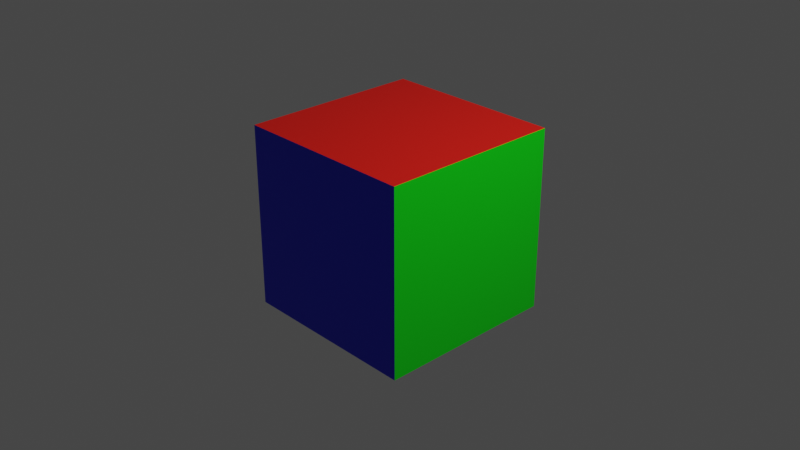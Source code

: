 # Source: cube.blend  (saved by Blender 3.4.6; exported with 4.5.12 LTS)
import bpy
from mathutils import Matrix  # noqa: F401  (used for matrix-valued properties, if any)

bpy.ops.wm.read_factory_settings(use_empty=True)
scene = bpy.context.scene
scene.name = 'Scene'

# ---- collections
col_collection = bpy.data.collections.new('Collection'); scene.collection.children.link(col_collection)
col_export = bpy.data.collections.new('Export'); scene.collection.children.link(col_export)

# ---- materials (node trees are filled in below, after node groups)
mat_top = bpy.data.materials.new('top')
mat_top.alpha_threshold = 0.0
mat_top.use_transparent_shadow = False
mat_top.roughness = 0.5
mat_top.line_color = (0.0, 0.0, 0.0, 1.0)
mat_front = bpy.data.materials.new('Front')
mat_front.use_transparent_shadow = False
mat_left = bpy.data.materials.new('Left')
mat_left.use_transparent_shadow = False
mat_right = bpy.data.materials.new('Right')
mat_right.use_transparent_shadow = False
mat_back = bpy.data.materials.new('Back')
mat_back.use_transparent_shadow = False
mat_bottom = bpy.data.materials.new('Bottom')
mat_bottom.use_transparent_shadow = False

# ---- material node trees
mat_top.use_nodes = True; mat_top.node_tree.nodes.clear()
_N = mat_top.node_tree.nodes; _L = mat_top.node_tree.links
n0 = _N.new('ShaderNodeOutputMaterial'); n0.name = 'Material Output'; n0.location = (300, 300)
n1 = _N.new('ShaderNodeBsdfPrincipled'); n1.name = 'Principled BSDF'; n1.location = (10, 300)
n1.distribution = 'GGX'
n1.subsurface_method = 'RANDOM_WALK_SKIN'
n1.inputs[0].default_value = (0.8, 0.007175, 0.001711, 1.0)
n1.inputs[3].default_value = 1.45
n1.inputs[27].default_value = (0.0, 0.0, 0.0, 1.0)
n1.inputs[28].default_value = 1.0
_L.new(n1.outputs[0], n0.inputs[0])
n0.is_active_output = True
mat_front.use_nodes = True; mat_front.node_tree.nodes.clear()
_N = mat_front.node_tree.nodes; _L = mat_front.node_tree.links
n0 = _N.new('ShaderNodeBsdfPrincipled'); n0.name = 'Principled BSDF'; n0.location = (10, 300)
n0.distribution = 'GGX'
n0.subsurface_method = 'RANDOM_WALK_SKIN'
n0.inputs[0].default_value = (0.007375, 0.01107, 0.8, 1.0)
n0.inputs[3].default_value = 1.45
n0.inputs[27].default_value = (0.0, 0.0, 0.0, 1.0)
n0.inputs[28].default_value = 1.0
n1 = _N.new('ShaderNodeOutputMaterial'); n1.name = 'Material Output'; n1.location = (300, 300)
_L.new(n0.outputs[0], n1.inputs[0])
n1.is_active_output = True
mat_left.use_nodes = True; mat_left.node_tree.nodes.clear()
_N = mat_left.node_tree.nodes; _L = mat_left.node_tree.links
n0 = _N.new('ShaderNodeBsdfPrincipled'); n0.name = 'Principled BSDF'; n0.location = (10, 300)
n0.distribution = 'GGX'
n0.subsurface_method = 'BURLEY'
n0.inputs[0].default_value = (0.0, 0.8, 0.003718, 1.0)
n0.inputs[3].default_value = 1.45
n0.inputs[27].default_value = (0.0, 0.0, 0.0, 1.0)
n0.inputs[28].default_value = 1.0
n1 = _N.new('ShaderNodeOutputMaterial'); n1.name = 'Material Output'; n1.location = (300, 300)
_L.new(n0.outputs[0], n1.inputs[0])
n1.is_active_output = True
mat_right.use_nodes = True; mat_right.node_tree.nodes.clear()
_N = mat_right.node_tree.nodes; _L = mat_right.node_tree.links
n0 = _N.new('ShaderNodeBsdfPrincipled'); n0.name = 'Principled BSDF'; n0.location = (10, 300)
n0.distribution = 'GGX'
n0.subsurface_method = 'RANDOM_WALK_SKIN'
n0.inputs[0].default_value = (0.8, 0.7805, 0.0, 1.0)
n0.inputs[3].default_value = 1.45
n0.inputs[27].default_value = (0.0, 0.0, 0.0, 1.0)
n0.inputs[28].default_value = 1.0
n1 = _N.new('ShaderNodeOutputMaterial'); n1.name = 'Material Output'; n1.location = (300, 300)
_L.new(n0.outputs[0], n1.inputs[0])
n1.is_active_output = True
mat_back.use_nodes = True; mat_back.node_tree.nodes.clear()
_N = mat_back.node_tree.nodes; _L = mat_back.node_tree.links
n0 = _N.new('ShaderNodeBsdfPrincipled'); n0.name = 'Principled BSDF'; n0.location = (10, 300)
n0.distribution = 'GGX'
n0.subsurface_method = 'RANDOM_WALK_SKIN'
n0.inputs[0].default_value = (0.0, 0.0, 0.0, 1.0)
n0.inputs[3].default_value = 1.45
n0.inputs[27].default_value = (0.0, 0.0, 0.0, 1.0)
n0.inputs[28].default_value = 1.0
n1 = _N.new('ShaderNodeOutputMaterial'); n1.name = 'Material Output'; n1.location = (300, 300)
_L.new(n0.outputs[0], n1.inputs[0])
n1.is_active_output = True
mat_bottom.use_nodes = True; mat_bottom.node_tree.nodes.clear()
_N = mat_bottom.node_tree.nodes; _L = mat_bottom.node_tree.links
n0 = _N.new('ShaderNodeBsdfPrincipled'); n0.name = 'Principled BSDF'; n0.location = (10, 300)
n0.distribution = 'GGX'
n0.subsurface_method = 'RANDOM_WALK_SKIN'
n0.inputs[3].default_value = 1.45
n0.inputs[27].default_value = (0.0, 0.0, 0.0, 1.0)
n0.inputs[28].default_value = 1.0
n1 = _N.new('ShaderNodeOutputMaterial'); n1.name = 'Material Output'; n1.location = (300, 300)
_L.new(n0.outputs[0], n1.inputs[0])
n1.is_active_output = True

# ---- world
world_world = bpy.data.worlds.new('World'); scene.world = world_world
world_world.use_nodes = True; world_world.node_tree.nodes.clear()
_N = world_world.node_tree.nodes; _L = world_world.node_tree.links
n0 = _N.new('ShaderNodeOutputWorld'); n0.name = 'World Output'; n0.location = (300, 300)
n1 = _N.new('ShaderNodeBackground'); n1.name = 'Background'; n1.location = (10, 300)
n1.inputs[0].default_value = (0.05088, 0.05088, 0.05088, 1.0)
_L.new(n1.outputs[0], n0.inputs[0])
n0.is_active_output = True
world_world.color = (0.05088, 0.05088, 0.05088)
world_world.use_sun_shadow = False
world_world.sun_shadow_jitter_overblur = 0.0

# ---- cameras
cam_camera = bpy.data.cameras.new('Camera')
cam_camera.clip_end = 100.0
cam_camera.ortho_scale = 7.314

# ---- lights
light_light = bpy.data.lights.new('Light', 'POINT')
light_light.transmission_factor = 0.0
light_light.energy = 1000.0
light_light.shadow_soft_size = 0.1
light_light.shadow_maximum_resolution = 0.006
light_light.use_absolute_resolution = True

# ---- meshes
me_cube = bpy.data.meshes.new('Cube')
me_cube.from_pydata([(1.0, 1.0, 1.0), (1.0, 1.0, -1.0), (1.0, -1.0, 1.0), (1.0, -1.0, -1.0), (-1.0, 1.0, 1.0), (-1.0, 1.0, -1.0), (-1.0, -1.0, 1.0), (-1.0, -1.0, -1.0)], [], [(0, 4, 6, 2), (3, 2, 6, 7), (7, 6, 4, 5), (5, 1, 3, 7), (1, 0, 2, 3), (5, 4, 0, 1)])
me_cube.polygons.foreach_set('material_index', [0, 1, 3, 5, 2, 4])
_uv = me_cube.uv_layers.new(name='UVMap')
_uv.uv.foreach_set('vector', [0.625, 0.5, 0.875, 0.5, 0.875, 0.75, 0.625, 0.75, 0.375, 0.75, 0.625, 0.75, 0.625, 1.0, 0.375, 1.0, 0.375, 0.0, 0.625, 0.0, 0.625, 0.25, 0.375, 0.25, 0.125, 0.5, 0.375, 0.5, 0.375, 0.75, 0.125, 0.75, 0.375, 0.5, 0.625, 0.5, 0.625, 0.75, 0.375, 0.75, 0.375, 0.25, 0.625, 0.25, 0.625, 0.5, 0.375, 0.5])
me_cube.materials.append(mat_top)
me_cube.materials.append(mat_front)
me_cube.materials.append(mat_left)
me_cube.materials.append(mat_right)
me_cube.materials.append(mat_back)
me_cube.materials.append(mat_bottom)
me_cube.use_mirror_vertex_groups = False
me_cube.update()

# ---- objects
ob_cube = bpy.data.objects.new('Cube', me_cube)
ob_light = bpy.data.objects.new('Light', light_light)
ob_camera = bpy.data.objects.new('Camera', cam_camera)

# ---- transforms, parenting, visibility, modifiers, constraints
ob_cube.location = (0.0, 0.0, 0.0)
ob_cube.lock_rotations_4d = False
ob_cube.empty_display_type = 'ARROWS'
ob_cube.lineart.crease_threshold = 0.0
ob_light.location = (4.076, 1.005, 5.904)
ob_light.rotation_euler = (0.6503, 0.05522, 1.866)
ob_light.lock_rotations_4d = False
ob_light.empty_display_type = 'ARROWS'
ob_light.color = (0.0, 0.0, 0.0, 0.0)
ob_light.lineart.crease_threshold = 0.0
ob_camera.location = (7.359, -6.926, 4.958)
ob_camera.rotation_euler = (1.109, 0.0, 0.8149)
ob_camera.lock_rotations_4d = False
ob_camera.empty_display_type = 'ARROWS'
ob_camera.color = (0.0, 0.0, 0.0, 0.0)
ob_camera.display_type = 'WIRE'
ob_camera.lineart.crease_threshold = 0.0

# ---- collection membership
col_collection.objects.link(ob_cube)
col_collection.objects.link(ob_light)
col_collection.objects.link(ob_camera)

# ---- scene / render settings (as saved in the file)
scene.camera = ob_camera
scene.frame_start = 1; scene.frame_end = 250; scene.frame_set(1)
scene.render.engine = 'BLENDER_EEVEE_NEXT'
scene.cycles.sampling_pattern = 'TABULATED_SOBOL'
scene.cycles.use_light_tree = False
scene.view_settings.view_transform = 'Filmic'
bpy.context.view_layer.update()
